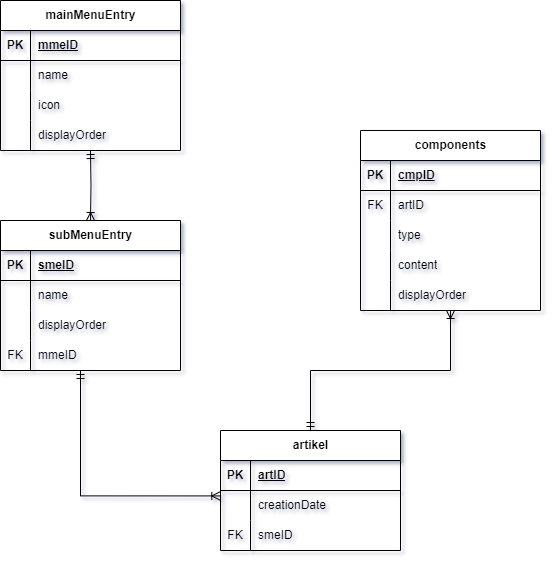

The diagram above was exported from draw.io. Its source (the exported page's mxGraphModel, read from the mxfile embedded in the PNG):
<mxGraphModel dx="1434" dy="836" grid="1" gridSize="10" guides="1" tooltips="1" connect="1" arrows="1" fold="1" page="1" pageScale="1" pageWidth="850" pageHeight="1100" math="0" shadow="0">
  <root>
    <mxCell id="0" />
    <mxCell id="1" parent="0" />
    <mxCell id="Pn-UCUDbz0Sw78c514tW-103" value="mainMenuEntry" style="shape=table;startSize=30;container=1;collapsible=1;childLayout=tableLayout;fixedRows=1;rowLines=0;fontStyle=1;align=center;resizeLast=1;html=1;" parent="1" vertex="1">
      <mxGeometry x="100" y="130" width="180" height="150" as="geometry" />
    </mxCell>
    <mxCell id="Pn-UCUDbz0Sw78c514tW-104" value="" style="shape=tableRow;horizontal=0;startSize=0;swimlaneHead=0;swimlaneBody=0;fillColor=none;collapsible=0;dropTarget=0;points=[[0,0.5],[1,0.5]];portConstraint=eastwest;top=0;left=0;right=0;bottom=1;" parent="Pn-UCUDbz0Sw78c514tW-103" vertex="1">
      <mxGeometry y="30" width="180" height="30" as="geometry" />
    </mxCell>
    <mxCell id="Pn-UCUDbz0Sw78c514tW-105" value="PK" style="shape=partialRectangle;connectable=0;fillColor=none;top=0;left=0;bottom=0;right=0;fontStyle=1;overflow=hidden;whiteSpace=wrap;html=1;" parent="Pn-UCUDbz0Sw78c514tW-104" vertex="1">
      <mxGeometry width="30" height="30" as="geometry">
        <mxRectangle width="30" height="30" as="alternateBounds" />
      </mxGeometry>
    </mxCell>
    <mxCell id="Pn-UCUDbz0Sw78c514tW-106" value="mmeID" style="shape=partialRectangle;connectable=0;fillColor=none;top=0;left=0;bottom=0;right=0;align=left;spacingLeft=6;fontStyle=5;overflow=hidden;whiteSpace=wrap;html=1;" parent="Pn-UCUDbz0Sw78c514tW-104" vertex="1">
      <mxGeometry x="30" width="150" height="30" as="geometry">
        <mxRectangle width="150" height="30" as="alternateBounds" />
      </mxGeometry>
    </mxCell>
    <mxCell id="Pn-UCUDbz0Sw78c514tW-107" value="" style="shape=tableRow;horizontal=0;startSize=0;swimlaneHead=0;swimlaneBody=0;fillColor=none;collapsible=0;dropTarget=0;points=[[0,0.5],[1,0.5]];portConstraint=eastwest;top=0;left=0;right=0;bottom=0;" parent="Pn-UCUDbz0Sw78c514tW-103" vertex="1">
      <mxGeometry y="60" width="180" height="30" as="geometry" />
    </mxCell>
    <mxCell id="Pn-UCUDbz0Sw78c514tW-108" value="" style="shape=partialRectangle;connectable=0;fillColor=none;top=0;left=0;bottom=0;right=0;editable=1;overflow=hidden;whiteSpace=wrap;html=1;" parent="Pn-UCUDbz0Sw78c514tW-107" vertex="1">
      <mxGeometry width="30" height="30" as="geometry">
        <mxRectangle width="30" height="30" as="alternateBounds" />
      </mxGeometry>
    </mxCell>
    <mxCell id="Pn-UCUDbz0Sw78c514tW-109" value="name" style="shape=partialRectangle;connectable=0;fillColor=none;top=0;left=0;bottom=0;right=0;align=left;spacingLeft=6;overflow=hidden;whiteSpace=wrap;html=1;" parent="Pn-UCUDbz0Sw78c514tW-107" vertex="1">
      <mxGeometry x="30" width="150" height="30" as="geometry">
        <mxRectangle width="150" height="30" as="alternateBounds" />
      </mxGeometry>
    </mxCell>
    <mxCell id="Pn-UCUDbz0Sw78c514tW-110" value="" style="shape=tableRow;horizontal=0;startSize=0;swimlaneHead=0;swimlaneBody=0;fillColor=none;collapsible=0;dropTarget=0;points=[[0,0.5],[1,0.5]];portConstraint=eastwest;top=0;left=0;right=0;bottom=0;" parent="Pn-UCUDbz0Sw78c514tW-103" vertex="1">
      <mxGeometry y="90" width="180" height="30" as="geometry" />
    </mxCell>
    <mxCell id="Pn-UCUDbz0Sw78c514tW-111" value="" style="shape=partialRectangle;connectable=0;fillColor=none;top=0;left=0;bottom=0;right=0;editable=1;overflow=hidden;whiteSpace=wrap;html=1;" parent="Pn-UCUDbz0Sw78c514tW-110" vertex="1">
      <mxGeometry width="30" height="30" as="geometry">
        <mxRectangle width="30" height="30" as="alternateBounds" />
      </mxGeometry>
    </mxCell>
    <mxCell id="Pn-UCUDbz0Sw78c514tW-112" value="icon" style="shape=partialRectangle;connectable=0;fillColor=none;top=0;left=0;bottom=0;right=0;align=left;spacingLeft=6;overflow=hidden;whiteSpace=wrap;html=1;" parent="Pn-UCUDbz0Sw78c514tW-110" vertex="1">
      <mxGeometry x="30" width="150" height="30" as="geometry">
        <mxRectangle width="150" height="30" as="alternateBounds" />
      </mxGeometry>
    </mxCell>
    <mxCell id="Pn-UCUDbz0Sw78c514tW-116" value="subMenuEntry" style="shape=table;startSize=30;container=1;collapsible=1;childLayout=tableLayout;fixedRows=1;rowLines=0;fontStyle=1;align=center;resizeLast=1;html=1;" parent="1" vertex="1">
      <mxGeometry x="100" y="350" width="180" height="150" as="geometry" />
    </mxCell>
    <mxCell id="Pn-UCUDbz0Sw78c514tW-117" value="" style="shape=tableRow;horizontal=0;startSize=0;swimlaneHead=0;swimlaneBody=0;fillColor=none;collapsible=0;dropTarget=0;points=[[0,0.5],[1,0.5]];portConstraint=eastwest;top=0;left=0;right=0;bottom=1;" parent="Pn-UCUDbz0Sw78c514tW-116" vertex="1">
      <mxGeometry y="30" width="180" height="30" as="geometry" />
    </mxCell>
    <mxCell id="Pn-UCUDbz0Sw78c514tW-118" value="PK" style="shape=partialRectangle;connectable=0;fillColor=none;top=0;left=0;bottom=0;right=0;fontStyle=1;overflow=hidden;whiteSpace=wrap;html=1;" parent="Pn-UCUDbz0Sw78c514tW-117" vertex="1">
      <mxGeometry width="30" height="30" as="geometry">
        <mxRectangle width="30" height="30" as="alternateBounds" />
      </mxGeometry>
    </mxCell>
    <mxCell id="Pn-UCUDbz0Sw78c514tW-119" value="smeID" style="shape=partialRectangle;connectable=0;fillColor=none;top=0;left=0;bottom=0;right=0;align=left;spacingLeft=6;fontStyle=5;overflow=hidden;whiteSpace=wrap;html=1;" parent="Pn-UCUDbz0Sw78c514tW-117" vertex="1">
      <mxGeometry x="30" width="150" height="30" as="geometry">
        <mxRectangle width="150" height="30" as="alternateBounds" />
      </mxGeometry>
    </mxCell>
    <mxCell id="Pn-UCUDbz0Sw78c514tW-120" value="" style="shape=tableRow;horizontal=0;startSize=0;swimlaneHead=0;swimlaneBody=0;fillColor=none;collapsible=0;dropTarget=0;points=[[0,0.5],[1,0.5]];portConstraint=eastwest;top=0;left=0;right=0;bottom=0;" parent="Pn-UCUDbz0Sw78c514tW-116" vertex="1">
      <mxGeometry y="60" width="180" height="30" as="geometry" />
    </mxCell>
    <mxCell id="Pn-UCUDbz0Sw78c514tW-121" value="" style="shape=partialRectangle;connectable=0;fillColor=none;top=0;left=0;bottom=0;right=0;editable=1;overflow=hidden;whiteSpace=wrap;html=1;" parent="Pn-UCUDbz0Sw78c514tW-120" vertex="1">
      <mxGeometry width="30" height="30" as="geometry">
        <mxRectangle width="30" height="30" as="alternateBounds" />
      </mxGeometry>
    </mxCell>
    <mxCell id="Pn-UCUDbz0Sw78c514tW-122" value="name" style="shape=partialRectangle;connectable=0;fillColor=none;top=0;left=0;bottom=0;right=0;align=left;spacingLeft=6;overflow=hidden;whiteSpace=wrap;html=1;" parent="Pn-UCUDbz0Sw78c514tW-120" vertex="1">
      <mxGeometry x="30" width="150" height="30" as="geometry">
        <mxRectangle width="150" height="30" as="alternateBounds" />
      </mxGeometry>
    </mxCell>
    <mxCell id="Pn-UCUDbz0Sw78c514tW-123" value="" style="shape=tableRow;horizontal=0;startSize=0;swimlaneHead=0;swimlaneBody=0;fillColor=none;collapsible=0;dropTarget=0;points=[[0,0.5],[1,0.5]];portConstraint=eastwest;top=0;left=0;right=0;bottom=0;" parent="Pn-UCUDbz0Sw78c514tW-116" vertex="1">
      <mxGeometry y="90" width="180" height="30" as="geometry" />
    </mxCell>
    <mxCell id="Pn-UCUDbz0Sw78c514tW-124" value="" style="shape=partialRectangle;connectable=0;fillColor=none;top=0;left=0;bottom=0;right=0;editable=1;overflow=hidden;whiteSpace=wrap;html=1;" parent="Pn-UCUDbz0Sw78c514tW-123" vertex="1">
      <mxGeometry width="30" height="30" as="geometry">
        <mxRectangle width="30" height="30" as="alternateBounds" />
      </mxGeometry>
    </mxCell>
    <mxCell id="Pn-UCUDbz0Sw78c514tW-125" value="displayOrder" style="shape=partialRectangle;connectable=0;fillColor=none;top=0;left=0;bottom=0;right=0;align=left;spacingLeft=6;overflow=hidden;whiteSpace=wrap;html=1;" parent="Pn-UCUDbz0Sw78c514tW-123" vertex="1">
      <mxGeometry x="30" width="150" height="30" as="geometry">
        <mxRectangle width="150" height="30" as="alternateBounds" />
      </mxGeometry>
    </mxCell>
    <mxCell id="Pn-UCUDbz0Sw78c514tW-126" value="" style="shape=tableRow;horizontal=0;startSize=0;swimlaneHead=0;swimlaneBody=0;fillColor=none;collapsible=0;dropTarget=0;points=[[0,0.5],[1,0.5]];portConstraint=eastwest;top=0;left=0;right=0;bottom=0;" parent="Pn-UCUDbz0Sw78c514tW-116" vertex="1">
      <mxGeometry y="120" width="180" height="30" as="geometry" />
    </mxCell>
    <mxCell id="Pn-UCUDbz0Sw78c514tW-127" value="FK" style="shape=partialRectangle;connectable=0;fillColor=none;top=0;left=0;bottom=0;right=0;editable=1;overflow=hidden;whiteSpace=wrap;html=1;" parent="Pn-UCUDbz0Sw78c514tW-126" vertex="1">
      <mxGeometry width="30" height="30" as="geometry">
        <mxRectangle width="30" height="30" as="alternateBounds" />
      </mxGeometry>
    </mxCell>
    <mxCell id="Pn-UCUDbz0Sw78c514tW-128" value="mmeID" style="shape=partialRectangle;connectable=0;fillColor=none;top=0;left=0;bottom=0;right=0;align=left;spacingLeft=6;overflow=hidden;whiteSpace=wrap;html=1;" parent="Pn-UCUDbz0Sw78c514tW-126" vertex="1">
      <mxGeometry x="30" width="150" height="30" as="geometry">
        <mxRectangle width="150" height="30" as="alternateBounds" />
      </mxGeometry>
    </mxCell>
    <mxCell id="pFk0sSrPMB5aBsqVNMq0-17" value="" style="edgeStyle=orthogonalEdgeStyle;fontSize=12;html=1;endArrow=ERoneToMany;startArrow=ERmandOne;rounded=0;entryX=-0.004;entryY=0.181;entryDx=0;entryDy=0;entryPerimeter=0;" parent="1" source="Pn-UCUDbz0Sw78c514tW-126" target="zZXKQJszctdr3c-Sig-2-10" edge="1">
      <mxGeometry width="100" height="100" relative="1" as="geometry">
        <mxPoint x="430" y="500" as="sourcePoint" />
        <mxPoint x="260" y="625" as="targetPoint" />
        <Array as="points">
          <mxPoint x="180" y="625" />
        </Array>
      </mxGeometry>
    </mxCell>
    <mxCell id="pFk0sSrPMB5aBsqVNMq0-18" value="" style="edgeStyle=orthogonalEdgeStyle;fontSize=12;html=1;endArrow=ERoneToMany;startArrow=ERmandOne;rounded=0;entryX=0.5;entryY=0;entryDx=0;entryDy=0;" parent="1" target="Pn-UCUDbz0Sw78c514tW-116" edge="1">
      <mxGeometry width="100" height="100" relative="1" as="geometry">
        <mxPoint x="190" y="280" as="sourcePoint" />
        <mxPoint x="270" y="375" as="targetPoint" />
        <Array as="points" />
      </mxGeometry>
    </mxCell>
    <mxCell id="E64jk5Q3sWuBHl-ToRoK-2" value="displayOrder" style="shape=partialRectangle;connectable=0;fillColor=none;top=0;left=1;bottom=0;right=0;align=left;spacingLeft=6;overflow=hidden;whiteSpace=wrap;html=1;" parent="1" vertex="1">
      <mxGeometry x="130" y="250" width="150" height="30" as="geometry">
        <mxRectangle width="150" height="30" as="alternateBounds" />
      </mxGeometry>
    </mxCell>
    <mxCell id="zZXKQJszctdr3c-Sig-2-6" value="artikel" style="shape=table;startSize=30;container=1;collapsible=1;childLayout=tableLayout;fixedRows=1;rowLines=0;fontStyle=1;align=center;resizeLast=1;html=1;" parent="1" vertex="1">
      <mxGeometry x="320" y="560" width="180" height="120" as="geometry" />
    </mxCell>
    <mxCell id="zZXKQJszctdr3c-Sig-2-7" value="" style="shape=tableRow;horizontal=0;startSize=0;swimlaneHead=0;swimlaneBody=0;fillColor=none;collapsible=0;dropTarget=0;points=[[0,0.5],[1,0.5]];portConstraint=eastwest;top=0;left=0;right=0;bottom=1;" parent="zZXKQJszctdr3c-Sig-2-6" vertex="1">
      <mxGeometry y="30" width="180" height="30" as="geometry" />
    </mxCell>
    <mxCell id="zZXKQJszctdr3c-Sig-2-8" value="PK" style="shape=partialRectangle;connectable=0;fillColor=none;top=0;left=0;bottom=0;right=0;fontStyle=1;overflow=hidden;whiteSpace=wrap;html=1;" parent="zZXKQJszctdr3c-Sig-2-7" vertex="1">
      <mxGeometry width="30" height="30" as="geometry">
        <mxRectangle width="30" height="30" as="alternateBounds" />
      </mxGeometry>
    </mxCell>
    <mxCell id="zZXKQJszctdr3c-Sig-2-9" value="artID" style="shape=partialRectangle;connectable=0;fillColor=none;top=0;left=0;bottom=0;right=0;align=left;spacingLeft=6;fontStyle=5;overflow=hidden;whiteSpace=wrap;html=1;" parent="zZXKQJszctdr3c-Sig-2-7" vertex="1">
      <mxGeometry x="30" width="150" height="30" as="geometry">
        <mxRectangle width="150" height="30" as="alternateBounds" />
      </mxGeometry>
    </mxCell>
    <mxCell id="zZXKQJszctdr3c-Sig-2-10" value="" style="shape=tableRow;horizontal=0;startSize=0;swimlaneHead=0;swimlaneBody=0;fillColor=none;collapsible=0;dropTarget=0;points=[[0,0.5],[1,0.5]];portConstraint=eastwest;top=0;left=0;right=0;bottom=0;" parent="zZXKQJszctdr3c-Sig-2-6" vertex="1">
      <mxGeometry y="60" width="180" height="30" as="geometry" />
    </mxCell>
    <mxCell id="zZXKQJszctdr3c-Sig-2-11" value="" style="shape=partialRectangle;connectable=0;fillColor=none;top=0;left=0;bottom=0;right=0;editable=1;overflow=hidden;whiteSpace=wrap;html=1;" parent="zZXKQJszctdr3c-Sig-2-10" vertex="1">
      <mxGeometry width="30" height="30" as="geometry">
        <mxRectangle width="30" height="30" as="alternateBounds" />
      </mxGeometry>
    </mxCell>
    <mxCell id="zZXKQJszctdr3c-Sig-2-12" value="creationDate" style="shape=partialRectangle;connectable=0;fillColor=none;top=0;left=0;bottom=0;right=0;align=left;spacingLeft=6;overflow=hidden;whiteSpace=wrap;html=1;" parent="zZXKQJszctdr3c-Sig-2-10" vertex="1">
      <mxGeometry x="30" width="150" height="30" as="geometry">
        <mxRectangle width="150" height="30" as="alternateBounds" />
      </mxGeometry>
    </mxCell>
    <mxCell id="zZXKQJszctdr3c-Sig-2-19" value="smeID" style="shape=partialRectangle;connectable=0;fillColor=none;top=0;left=1;bottom=0;right=0;align=left;spacingLeft=6;overflow=hidden;whiteSpace=wrap;html=1;" parent="1" vertex="1">
      <mxGeometry x="350" y="650" width="150" height="30" as="geometry">
        <mxRectangle width="150" height="30" as="alternateBounds" />
      </mxGeometry>
    </mxCell>
    <mxCell id="zZXKQJszctdr3c-Sig-2-20" value="FK" style="shape=partialRectangle;connectable=0;fillColor=none;top=0;left=0;bottom=0;right=0;editable=1;overflow=hidden;whiteSpace=wrap;html=1;" parent="1" vertex="1">
      <mxGeometry x="320" y="650" width="30" height="30" as="geometry">
        <mxRectangle width="30" height="30" as="alternateBounds" />
      </mxGeometry>
    </mxCell>
    <mxCell id="zZXKQJszctdr3c-Sig-2-21" value="components" style="shape=table;startSize=30;container=1;collapsible=1;childLayout=tableLayout;fixedRows=1;rowLines=0;fontStyle=1;align=center;resizeLast=1;html=1;" parent="1" vertex="1">
      <mxGeometry x="460" y="260" width="180" height="180" as="geometry" />
    </mxCell>
    <mxCell id="zZXKQJszctdr3c-Sig-2-22" value="" style="shape=tableRow;horizontal=0;startSize=0;swimlaneHead=0;swimlaneBody=0;fillColor=none;collapsible=0;dropTarget=0;points=[[0,0.5],[1,0.5]];portConstraint=eastwest;top=0;left=0;right=0;bottom=1;" parent="zZXKQJszctdr3c-Sig-2-21" vertex="1">
      <mxGeometry y="30" width="180" height="30" as="geometry" />
    </mxCell>
    <mxCell id="zZXKQJszctdr3c-Sig-2-23" value="PK" style="shape=partialRectangle;connectable=0;fillColor=none;top=0;left=0;bottom=0;right=0;fontStyle=1;overflow=hidden;whiteSpace=wrap;html=1;" parent="zZXKQJszctdr3c-Sig-2-22" vertex="1">
      <mxGeometry width="30" height="30" as="geometry">
        <mxRectangle width="30" height="30" as="alternateBounds" />
      </mxGeometry>
    </mxCell>
    <mxCell id="zZXKQJszctdr3c-Sig-2-24" value="cmpID" style="shape=partialRectangle;connectable=0;fillColor=none;top=0;left=0;bottom=0;right=0;align=left;spacingLeft=6;fontStyle=5;overflow=hidden;whiteSpace=wrap;html=1;" parent="zZXKQJszctdr3c-Sig-2-22" vertex="1">
      <mxGeometry x="30" width="150" height="30" as="geometry">
        <mxRectangle width="150" height="30" as="alternateBounds" />
      </mxGeometry>
    </mxCell>
    <mxCell id="zZXKQJszctdr3c-Sig-2-25" value="" style="shape=tableRow;horizontal=0;startSize=0;swimlaneHead=0;swimlaneBody=0;fillColor=none;collapsible=0;dropTarget=0;points=[[0,0.5],[1,0.5]];portConstraint=eastwest;top=0;left=0;right=0;bottom=0;" parent="zZXKQJszctdr3c-Sig-2-21" vertex="1">
      <mxGeometry y="60" width="180" height="30" as="geometry" />
    </mxCell>
    <mxCell id="zZXKQJszctdr3c-Sig-2-26" value="FK" style="shape=partialRectangle;connectable=0;fillColor=none;top=0;left=0;bottom=0;right=0;editable=1;overflow=hidden;whiteSpace=wrap;html=1;" parent="zZXKQJszctdr3c-Sig-2-25" vertex="1">
      <mxGeometry width="30" height="30" as="geometry">
        <mxRectangle width="30" height="30" as="alternateBounds" />
      </mxGeometry>
    </mxCell>
    <mxCell id="zZXKQJszctdr3c-Sig-2-27" value="artID" style="shape=partialRectangle;connectable=0;fillColor=none;top=0;left=0;bottom=0;right=0;align=left;spacingLeft=6;overflow=hidden;whiteSpace=wrap;html=1;" parent="zZXKQJszctdr3c-Sig-2-25" vertex="1">
      <mxGeometry x="30" width="150" height="30" as="geometry">
        <mxRectangle width="150" height="30" as="alternateBounds" />
      </mxGeometry>
    </mxCell>
    <mxCell id="zZXKQJszctdr3c-Sig-2-28" value="" style="shape=tableRow;horizontal=0;startSize=0;swimlaneHead=0;swimlaneBody=0;fillColor=none;collapsible=0;dropTarget=0;points=[[0,0.5],[1,0.5]];portConstraint=eastwest;top=0;left=0;right=0;bottom=0;" parent="zZXKQJszctdr3c-Sig-2-21" vertex="1">
      <mxGeometry y="90" width="180" height="30" as="geometry" />
    </mxCell>
    <mxCell id="zZXKQJszctdr3c-Sig-2-29" value="" style="shape=partialRectangle;connectable=0;fillColor=none;top=0;left=0;bottom=0;right=0;editable=1;overflow=hidden;whiteSpace=wrap;html=1;" parent="zZXKQJszctdr3c-Sig-2-28" vertex="1">
      <mxGeometry width="30" height="30" as="geometry">
        <mxRectangle width="30" height="30" as="alternateBounds" />
      </mxGeometry>
    </mxCell>
    <mxCell id="zZXKQJszctdr3c-Sig-2-30" value="type" style="shape=partialRectangle;connectable=0;fillColor=none;top=0;left=0;bottom=0;right=0;align=left;spacingLeft=6;overflow=hidden;whiteSpace=wrap;html=1;" parent="zZXKQJszctdr3c-Sig-2-28" vertex="1">
      <mxGeometry x="30" width="150" height="30" as="geometry">
        <mxRectangle width="150" height="30" as="alternateBounds" />
      </mxGeometry>
    </mxCell>
    <mxCell id="zZXKQJszctdr3c-Sig-2-31" value="" style="shape=tableRow;horizontal=0;startSize=0;swimlaneHead=0;swimlaneBody=0;fillColor=none;collapsible=0;dropTarget=0;points=[[0,0.5],[1,0.5]];portConstraint=eastwest;top=0;left=0;right=0;bottom=0;" parent="zZXKQJszctdr3c-Sig-2-21" vertex="1">
      <mxGeometry y="120" width="180" height="30" as="geometry" />
    </mxCell>
    <mxCell id="zZXKQJszctdr3c-Sig-2-32" value="" style="shape=partialRectangle;connectable=0;fillColor=none;top=0;left=0;bottom=0;right=0;editable=1;overflow=hidden;whiteSpace=wrap;html=1;" parent="zZXKQJszctdr3c-Sig-2-31" vertex="1">
      <mxGeometry width="30" height="30" as="geometry">
        <mxRectangle width="30" height="30" as="alternateBounds" />
      </mxGeometry>
    </mxCell>
    <mxCell id="zZXKQJszctdr3c-Sig-2-33" value="content" style="shape=partialRectangle;connectable=0;fillColor=none;top=0;left=0;bottom=0;right=0;align=left;spacingLeft=6;overflow=hidden;whiteSpace=wrap;html=1;" parent="zZXKQJszctdr3c-Sig-2-31" vertex="1">
      <mxGeometry x="30" width="150" height="30" as="geometry">
        <mxRectangle width="150" height="30" as="alternateBounds" />
      </mxGeometry>
    </mxCell>
    <mxCell id="zZXKQJszctdr3c-Sig-2-41" style="shape=tableRow;horizontal=0;startSize=0;swimlaneHead=0;swimlaneBody=0;fillColor=none;collapsible=0;dropTarget=0;points=[[0,0.5],[1,0.5]];portConstraint=eastwest;top=0;left=0;right=0;bottom=0;" parent="zZXKQJszctdr3c-Sig-2-21" vertex="1">
      <mxGeometry y="150" width="180" height="30" as="geometry" />
    </mxCell>
    <mxCell id="zZXKQJszctdr3c-Sig-2-42" style="shape=partialRectangle;connectable=0;fillColor=none;top=0;left=0;bottom=0;right=0;editable=1;overflow=hidden;whiteSpace=wrap;html=1;" parent="zZXKQJszctdr3c-Sig-2-41" vertex="1">
      <mxGeometry width="30" height="30" as="geometry">
        <mxRectangle width="30" height="30" as="alternateBounds" />
      </mxGeometry>
    </mxCell>
    <mxCell id="zZXKQJszctdr3c-Sig-2-43" value="displayOrder" style="shape=partialRectangle;connectable=0;fillColor=none;top=0;left=0;bottom=0;right=0;align=left;spacingLeft=6;overflow=hidden;whiteSpace=wrap;html=1;" parent="zZXKQJszctdr3c-Sig-2-41" vertex="1">
      <mxGeometry x="30" width="150" height="30" as="geometry">
        <mxRectangle width="150" height="30" as="alternateBounds" />
      </mxGeometry>
    </mxCell>
    <mxCell id="zZXKQJszctdr3c-Sig-2-47" value="" style="edgeStyle=orthogonalEdgeStyle;fontSize=12;html=1;endArrow=ERoneToMany;startArrow=ERmandOne;rounded=0;endFill=0;" parent="1" source="zZXKQJszctdr3c-Sig-2-6" target="zZXKQJszctdr3c-Sig-2-21" edge="1">
      <mxGeometry width="100" height="100" relative="1" as="geometry">
        <mxPoint x="570" y="510" as="sourcePoint" />
        <mxPoint x="670" y="410" as="targetPoint" />
      </mxGeometry>
    </mxCell>
  </root>
</mxGraphModel>